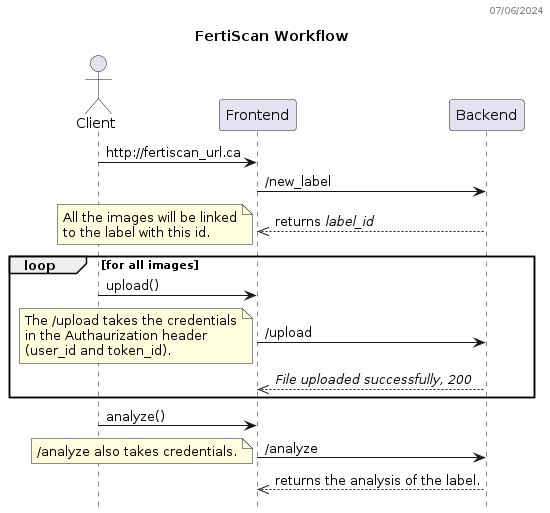

The diagram above was rendered by PlantUML. Its source (embedded in the PNG):
@startuml
header 07/06/2024

title FertiScan Workflow
hide empty members
hide footbox

actor "Client" as C
participant Frontend as F
participant Backend as B

C -> F: http://fertiscan_url.ca
F -> B: /new_label
F <<-- B: returns //label_id//
note left
  All the images will be linked
  to the label with this id.
end note
loop for all images
  C -> F: upload()
  F -> B: /upload
  note left
    The /upload takes the credentials
    in the Authaurization header 
    (user_id and token_id).
  end note
  F <<-- B: //File uploaded successfully, 200//
end
C -> F: analyze()
F -> B: /analyze  
note left    
  /analyze also takes credentials.
end note
F <<-- B: returns the analysis of the label.
@enduml